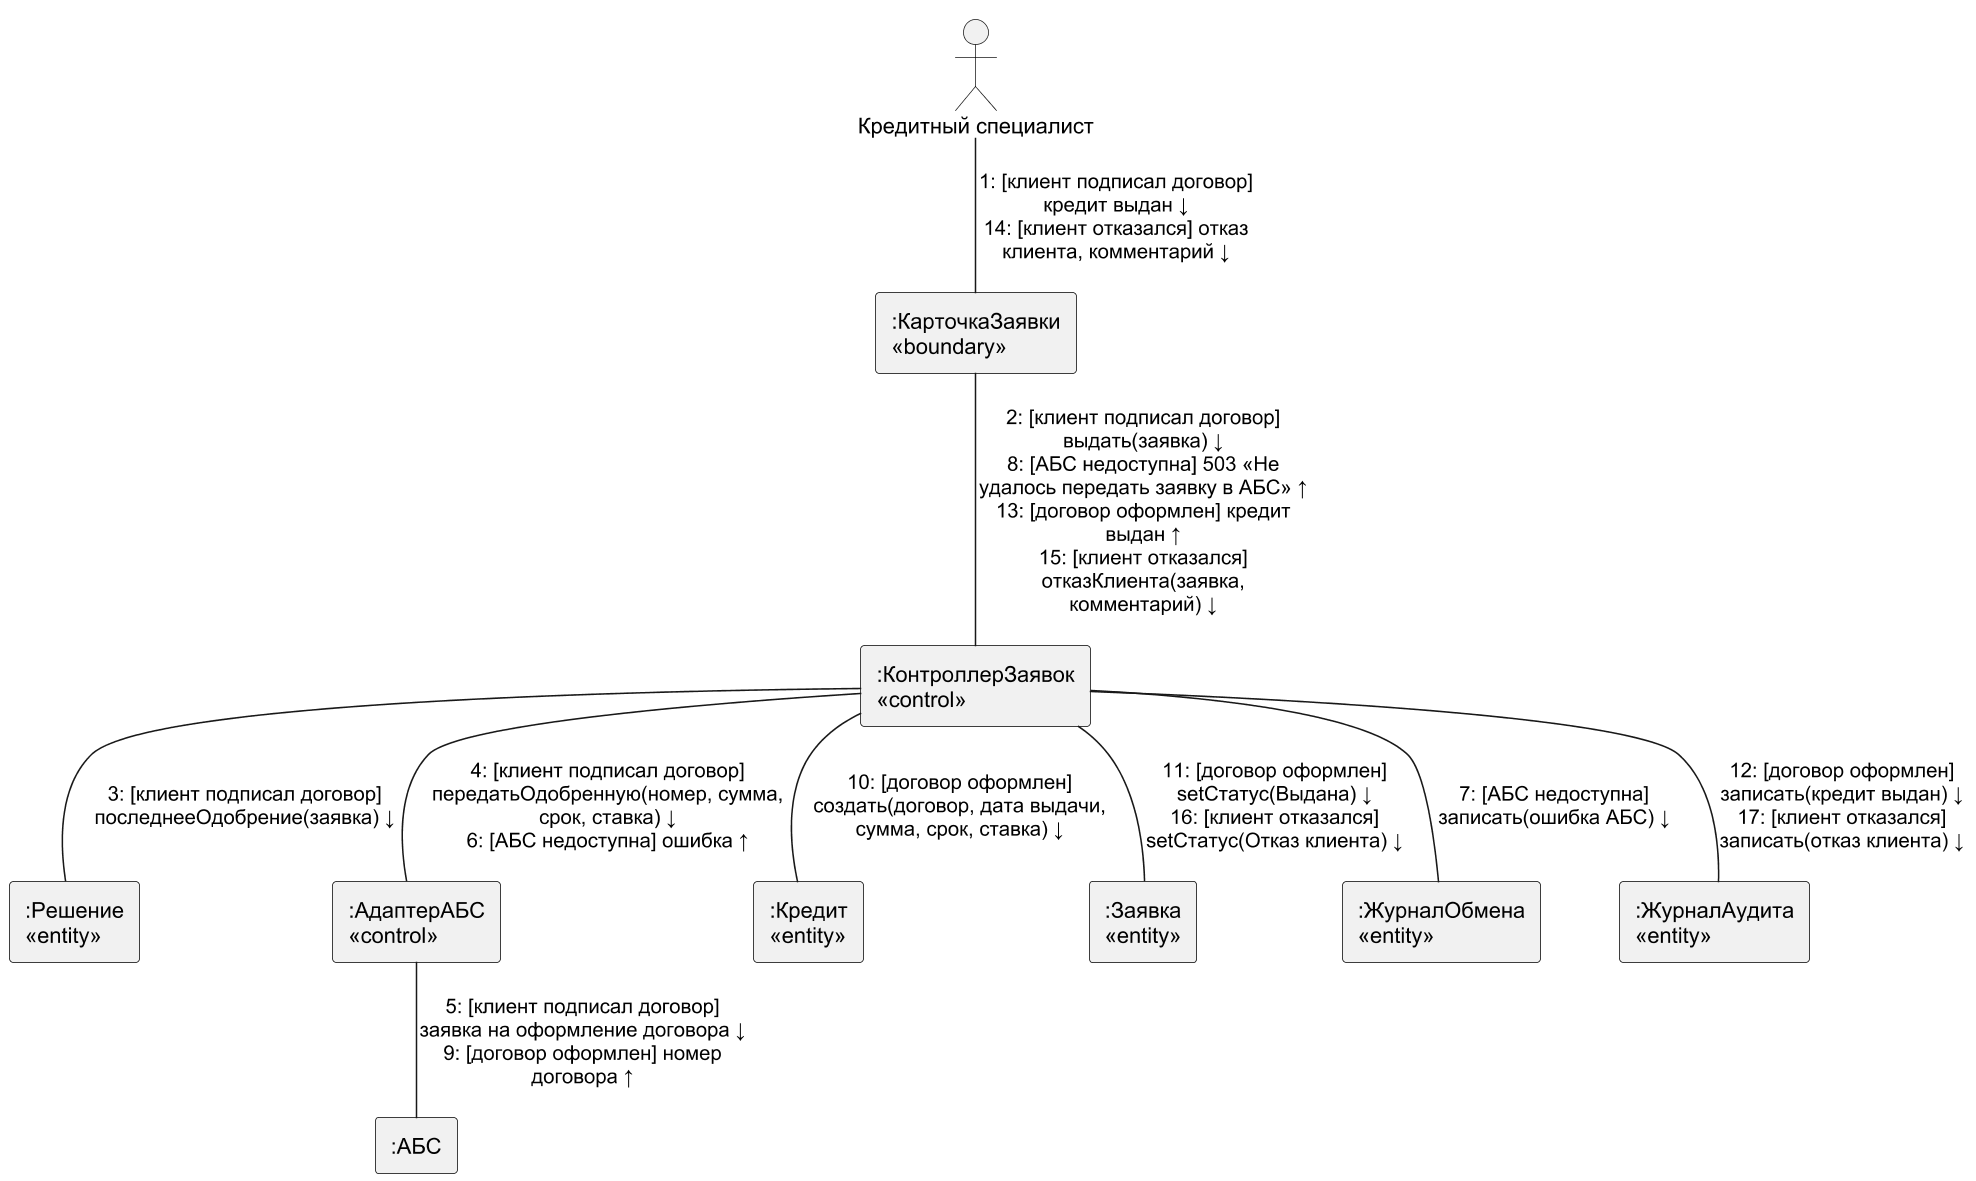

The diagram above was rendered by PlantUML. Its source (embedded in the PNG):
@startuml
!pragma layout smetana
skinparam dpi 150
skinparam defaultFontName Arial
skinparam shadowing false
skinparam monochrome true
skinparam rectangle {
 BorderColor black
}
actor "Кредитный специалист" as KS
rectangle ":КарточкаЗаявки\n«boundary»" as UI
rectangle ":КонтроллерЗаявок\n«control»" as C
rectangle ":Решение\n«entity»" as D
rectangle ":АдаптерАБС\n«control»" as AA
rectangle ":АБС" as ABS
rectangle ":Кредит\n«entity»" as LN
rectangle ":Заявка\n«entity»" as AP
rectangle ":ЖурналОбмена\n«entity»" as IL
rectangle ":ЖурналАудита\n«entity»" as AU
KS -- UI : "1: [клиент подписал договор]\nкредит выдан ↓\n14: [клиент отказался] отказ\nклиента, комментарий ↓"
UI -- C : "2: [клиент подписал договор]\nвыдать(заявка) ↓\n8: [АБС недоступна] 503 «Не\nудалось передать заявку в АБС» ↑\n13: [договор оформлен] кредит\nвыдан ↑\n15: [клиент отказался]\nотказКлиента(заявка,\nкомментарий) ↓"
C -- D : "3: [клиент подписал договор]\nпоследнееОдобрение(заявка) ↓"
C -- AA : "4: [клиент подписал договор]\nпередатьОдобренную(номер, сумма,\nсрок, ставка) ↓\n6: [АБС недоступна] ошибка ↑"
AA -- ABS : "5: [клиент подписал договор]\nзаявка на оформление договора ↓\n9: [договор оформлен] номер\nдоговора ↑"
C -- IL : "7: [АБС недоступна]\nзаписать(ошибка АБС) ↓"
C -- LN : "10: [договор оформлен]\nсоздать(договор, дата выдачи,\nсумма, срок, ставка) ↓"
C -- AP : "11: [договор оформлен]\nsetСтатус(Выдана) ↓\n16: [клиент отказался]\nsetСтатус(Отказ клиента) ↓"
C -- AU : "12: [договор оформлен]\nзаписать(кредит выдан) ↓\n17: [клиент отказался]\nзаписать(отказ клиента) ↓"
@enduml